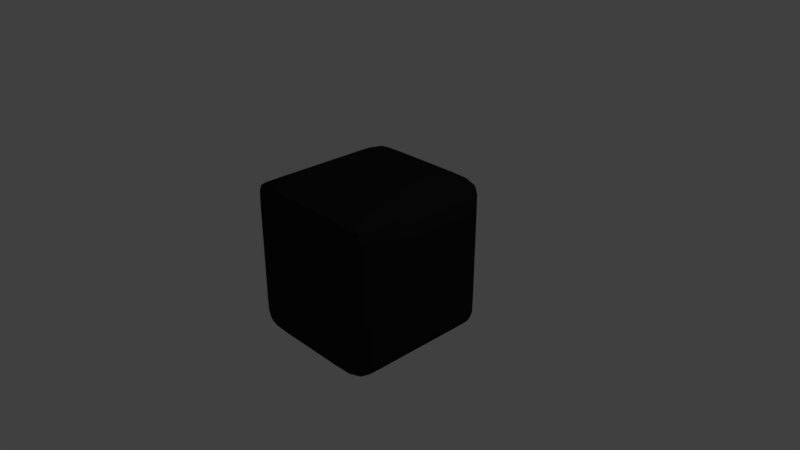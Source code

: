 # Source: rubiks_cube_onderdeel.blend  (saved by Blender 2.78.0; exported with 4.5.12 LTS)
import bpy
from mathutils import Matrix  # noqa: F401  (used for matrix-valued properties, if any)

bpy.ops.wm.read_factory_settings(use_empty=True)
scene = bpy.context.scene
scene.name = 'Scene'

# ---- collections
col_collection_1 = bpy.data.collections.new('Collection 1'); scene.collection.children.link(col_collection_1)

# ---- materials (node trees are filled in below, after node groups)
mat_black = bpy.data.materials.new('Black')
mat_black.alpha_threshold = 0.0
mat_black.use_transparent_shadow = False
mat_black.diffuse_color = (0.01599, 0.01599, 0.01599, 1.0)
mat_black.roughness = 0.5
mat_black.line_color = (0.0, 0.0, 0.0, 1.0)

# ---- material node trees

# ---- world
world_world = bpy.data.worlds.new('World'); scene.world = world_world
world_world.color = (0.05088, 0.05088, 0.05088)
world_world.use_sun_shadow = False
world_world.sun_shadow_jitter_overblur = 0.0
world_world.cycles.sampling_method = 'MANUAL'

# ---- cameras
cam_camera = bpy.data.cameras.new('Camera')
cam_camera.clip_end = 100.0
cam_camera.lens = 35.0
cam_camera.sensor_width = 32.0
cam_camera.sensor_height = 18.0
cam_camera.ortho_scale = 7.314
cam_camera.dof.focus_distance = 0.0
cam_camera.dof.aperture_fstop = 128.0

# ---- lights
light_lamp = bpy.data.lights.new('Lamp', 'POINT')
light_lamp.transmission_factor = 0.0
light_lamp.cutoff_distance = 30.0
light_lamp.energy = 100.0
light_lamp.shadow_buffer_clip_start = 1.001
light_lamp.shadow_soft_size = 0.1
light_lamp.shadow_maximum_resolution = 0.006
light_lamp.use_absolute_resolution = True

# ---- meshes
me_cube = bpy.data.meshes.new('Cube')
me_cube.from_pydata([(1.0, 1.0, -1.0), (1.0, -1.0, -1.0), (-1.0, -1.0, -1.0), (-1.0, 1.0, -1.0), (1.0, 1.0, 1.0), (1.0, -1.0, 1.0), (-1.0, -1.0, 1.0), (-1.0, 1.0, 1.0), (1.0, 1.0, 1.0), (1.0, -1.0, 1.0), (-1.0, -1.0, 1.0), (-1.0, 1.0, 1.0), (1.0, 1.0, -1.0), (1.0, -1.0, -1.0), (-1.0, -1.0, -1.0), (-1.0, 1.0, -1.0), (1.0, 1.0, -1.0), (-1.0, 1.0, -1.0), (1.0, 1.0, 1.0), (-1.0, 1.0, 1.0), (-1.0, 1.0, 1.0), (1.0, 1.0, 1.0), (1.0, 1.0, -1.0), (-1.0, 1.0, -1.0), (1.0, -1.0, -1.0), (1.0, -1.0, 1.0), (1.0, -1.0, 1.0), (1.0, -1.0, -1.0), (-1.0, -1.0, -1.0), (-1.0, -1.0, 1.0), (-1.0, -1.0, 1.0), (-1.0, -1.0, -1.0)], [], [(24, 1, 2, 28), (25, 29, 6, 5), (26, 25, 5, 9), (9, 5, 6, 10), (20, 19, 7, 11), (12, 0, 3, 15), (4, 8, 11, 7), (23, 20, 11, 15), (13, 9, 10, 14), (27, 26, 9, 13), (24, 27, 13, 1), (1, 13, 14, 2), (17, 23, 15, 3), (8, 12, 15, 11), (28, 31, 23, 17), (0, 12, 22, 16), (12, 8, 21, 22), (31, 30, 20, 23), (30, 29, 19, 20), (8, 4, 18, 21), (4, 7, 19, 18), (0, 16, 17, 3), (10, 6, 29, 30), (14, 10, 30, 31), (2, 14, 31, 28), (16, 22, 27, 24), (22, 21, 26, 27), (21, 18, 25, 26), (18, 19, 29, 25), (16, 24, 28, 17)])
me_cube.materials.append(mat_black)
me_cube.use_remesh_preserve_volume = False
me_cube.use_remesh_preserve_attributes = False
me_cube.use_mirror_vertex_groups = False
me_cube.update()

# ---- objects
ob_cube = bpy.data.objects.new('Cube', me_cube)
ob_lamp = bpy.data.objects.new('Lamp', light_lamp)
ob_camera = bpy.data.objects.new('Camera', cam_camera)

# ---- transforms, parenting, visibility, modifiers, constraints
ob_cube.location = (0.0, 0.0, 0.0)
ob_cube.lock_rotations_4d = False
ob_cube.empty_display_type = 'ARROWS'
ob_cube.lineart.crease_threshold = 0.0
_m = ob_cube.modifiers.new('Subsurf', 'SUBSURF')
_m.uv_smooth = 'PRESERVE_CORNERS'
_m.quality = 2
_m.levels = 3
_m.show_only_control_edges = False
ob_lamp.location = (4.076, 1.005, 5.904)
ob_lamp.rotation_euler = (0.6503, 0.05522, 1.866)
ob_lamp.lock_rotations_4d = False
ob_lamp.empty_display_type = 'ARROWS'
ob_lamp.color = (0.0, 0.0, 0.0, 0.0)
ob_lamp.lineart.crease_threshold = 0.0
ob_camera.location = (7.481, -6.508, 5.344)
ob_camera.rotation_euler = (1.109, 0.0, 0.8149)
ob_camera.lock_rotations_4d = False
ob_camera.empty_display_type = 'ARROWS'
ob_camera.color = (0.0, 0.0, 0.0, 0.0)
ob_camera.display_type = 'WIRE'
ob_camera.lineart.crease_threshold = 0.0

# ---- collection membership
col_collection_1.objects.link(ob_cube)
col_collection_1.objects.link(ob_lamp)
col_collection_1.objects.link(ob_camera)

# ---- scene / render settings (as saved in the file)
scene.camera = ob_camera
scene.frame_start = 1; scene.frame_end = 250; scene.frame_set(1)
scene.render.engine = 'BLENDER_EEVEE_NEXT'
scene.render.resolution_percentage = 50
scene.render.dither_intensity = 0.0
scene.cycles.use_denoising = False
scene.cycles.samples = 128
scene.cycles.sampling_pattern = 'TABULATED_SOBOL'
scene.cycles.light_sampling_threshold = 0.0
scene.cycles.use_adaptive_sampling = False
scene.cycles.use_light_tree = False
scene.cycles.blur_glossy = 0.0
scene.cycles.sample_clamp_indirect = 0.0
scene.view_settings.view_transform = 'Standard'
bpy.context.view_layer.update()

